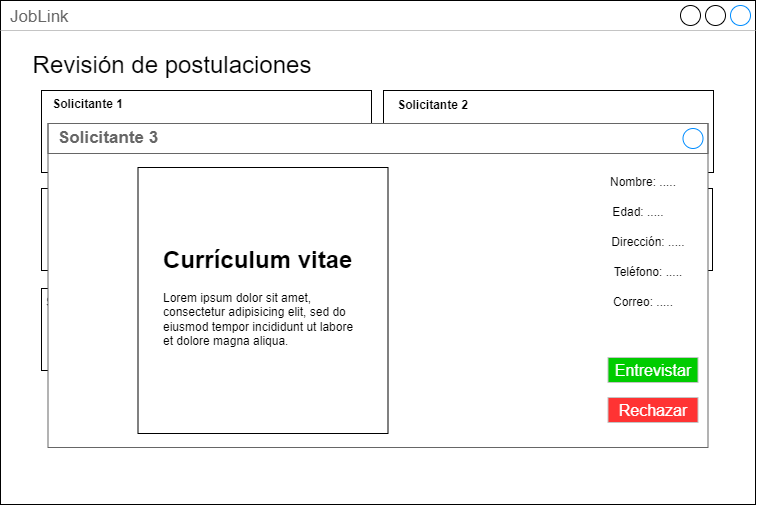

The diagram above was exported from draw.io. Its source (the exported page's mxGraphModel, read from the mxfile embedded in the PNG):
<mxGraphModel dx="420" dy="676" grid="1" gridSize="10" guides="1" tooltips="1" connect="1" arrows="1" fold="1" page="1" pageScale="1" pageWidth="1169" pageHeight="827" math="0" shadow="0">
  <root>
    <mxCell id="0" />
    <mxCell id="1" parent="0" />
    <mxCell id="glMvG5J48HhAm1v08hFz-20" value="JobLink" style="strokeWidth=1;shadow=0;dashed=0;align=center;html=1;shape=mxgraph.mockup.containers.window;align=left;verticalAlign=top;spacingLeft=8;strokeColor2=#008cff;strokeColor3=#c4c4c4;fontColor=#666666;mainText=;fontSize=17;labelBackgroundColor=none;whiteSpace=wrap;" vertex="1" parent="1">
      <mxGeometry x="1390" y="162" width="755" height="504" as="geometry" />
    </mxCell>
    <mxCell id="glMvG5J48HhAm1v08hFz-150" value="&lt;font style=&quot;font-size: 24px;&quot;&gt;Revisión de postulaciones&lt;/font&gt;" style="text;html=1;strokeColor=none;fillColor=none;align=center;verticalAlign=middle;whiteSpace=wrap;rounded=0;" vertex="1" parent="1">
      <mxGeometry x="1414.12" y="213" width="295.88" height="27" as="geometry" />
    </mxCell>
    <mxCell id="glMvG5J48HhAm1v08hFz-294" value="" style="rounded=0;whiteSpace=wrap;html=1;fillColor=none;" vertex="1" parent="1">
      <mxGeometry x="1431.0000000000002" y="252" width="330" height="82" as="geometry" />
    </mxCell>
    <mxCell id="glMvG5J48HhAm1v08hFz-295" value="&lt;b&gt;Solicitante 1&lt;/b&gt;" style="text;html=1;strokeColor=none;fillColor=none;align=center;verticalAlign=middle;whiteSpace=wrap;rounded=0;" vertex="1" parent="1">
      <mxGeometry x="1439" y="252" width="77.47" height="28" as="geometry" />
    </mxCell>
    <mxCell id="glMvG5J48HhAm1v08hFz-296" value="&lt;div style=&quot;text-align: justify;&quot;&gt;&lt;span style=&quot;background-color: initial;&quot;&gt;Quiero trabajar en la empresa porque...&lt;/span&gt;&lt;/div&gt;" style="text;html=1;strokeColor=none;fillColor=none;align=center;verticalAlign=middle;whiteSpace=wrap;rounded=0;" vertex="1" parent="1">
      <mxGeometry x="1520.2700000000002" y="268" width="220" height="50" as="geometry" />
    </mxCell>
    <mxCell id="glMvG5J48HhAm1v08hFz-303" value="26 años" style="text;html=1;strokeColor=none;fillColor=none;align=center;verticalAlign=middle;whiteSpace=wrap;rounded=0;" vertex="1" parent="1">
      <mxGeometry x="1437.0000000000002" y="277" width="55.88" height="30" as="geometry" />
    </mxCell>
    <mxCell id="glMvG5J48HhAm1v08hFz-342" value="" style="rounded=0;whiteSpace=wrap;html=1;fillColor=none;" vertex="1" parent="1">
      <mxGeometry x="1773.0000000000002" y="252" width="330" height="82" as="geometry" />
    </mxCell>
    <mxCell id="glMvG5J48HhAm1v08hFz-343" value="&lt;b&gt;Solicitante 2&lt;/b&gt;" style="text;html=1;strokeColor=none;fillColor=none;align=center;verticalAlign=middle;whiteSpace=wrap;rounded=0;" vertex="1" parent="1">
      <mxGeometry x="1781" y="252" width="83" height="30" as="geometry" />
    </mxCell>
    <mxCell id="glMvG5J48HhAm1v08hFz-344" value="&lt;div style=&quot;text-align: justify;&quot;&gt;&lt;span style=&quot;background-color: initial;&quot;&gt;Quiero trabajar en la empresa porque...&lt;/span&gt;&lt;/div&gt;" style="text;html=1;strokeColor=none;fillColor=none;align=center;verticalAlign=middle;whiteSpace=wrap;rounded=0;" vertex="1" parent="1">
      <mxGeometry x="1862.2700000000002" y="268" width="220" height="50" as="geometry" />
    </mxCell>
    <mxCell id="glMvG5J48HhAm1v08hFz-345" value="26 años" style="text;html=1;strokeColor=none;fillColor=none;align=center;verticalAlign=middle;whiteSpace=wrap;rounded=0;" vertex="1" parent="1">
      <mxGeometry x="1783.0000000000002" y="277" width="55.88" height="30" as="geometry" />
    </mxCell>
    <mxCell id="glMvG5J48HhAm1v08hFz-353" value="" style="rounded=0;whiteSpace=wrap;html=1;fillColor=none;" vertex="1" parent="1">
      <mxGeometry x="1431.0000000000002" y="350" width="330" height="82" as="geometry" />
    </mxCell>
    <mxCell id="glMvG5J48HhAm1v08hFz-354" value="&lt;b&gt;Solicitante 3&lt;/b&gt;" style="text;html=1;strokeColor=none;fillColor=none;align=center;verticalAlign=middle;whiteSpace=wrap;rounded=0;" vertex="1" parent="1">
      <mxGeometry x="1439" y="350" width="77.47" height="28" as="geometry" />
    </mxCell>
    <mxCell id="glMvG5J48HhAm1v08hFz-355" value="&lt;div style=&quot;text-align: justify;&quot;&gt;&lt;span style=&quot;background-color: initial;&quot;&gt;Quiero trabajar en la empresa porque...&lt;/span&gt;&lt;/div&gt;" style="text;html=1;strokeColor=none;fillColor=none;align=center;verticalAlign=middle;whiteSpace=wrap;rounded=0;" vertex="1" parent="1">
      <mxGeometry x="1520.2700000000002" y="366" width="220" height="50" as="geometry" />
    </mxCell>
    <mxCell id="glMvG5J48HhAm1v08hFz-356" value="26 años" style="text;html=1;strokeColor=none;fillColor=none;align=center;verticalAlign=middle;whiteSpace=wrap;rounded=0;" vertex="1" parent="1">
      <mxGeometry x="1437.0000000000002" y="375" width="55.88" height="30" as="geometry" />
    </mxCell>
    <mxCell id="glMvG5J48HhAm1v08hFz-358" value="" style="rounded=0;whiteSpace=wrap;html=1;fillColor=none;" vertex="1" parent="1">
      <mxGeometry x="1772.0000000000002" y="350" width="330" height="82" as="geometry" />
    </mxCell>
    <mxCell id="glMvG5J48HhAm1v08hFz-359" value="&lt;b&gt;Solicitante 4&lt;/b&gt;" style="text;html=1;strokeColor=none;fillColor=none;align=center;verticalAlign=middle;whiteSpace=wrap;rounded=0;" vertex="1" parent="1">
      <mxGeometry x="1778" y="350" width="77.47" height="28" as="geometry" />
    </mxCell>
    <mxCell id="glMvG5J48HhAm1v08hFz-360" value="&lt;div style=&quot;text-align: justify;&quot;&gt;&lt;span style=&quot;background-color: initial;&quot;&gt;Quiero trabajar en la empresa porque...&lt;/span&gt;&lt;/div&gt;" style="text;html=1;strokeColor=none;fillColor=none;align=center;verticalAlign=middle;whiteSpace=wrap;rounded=0;" vertex="1" parent="1">
      <mxGeometry x="1866.2700000000002" y="366" width="220" height="50" as="geometry" />
    </mxCell>
    <mxCell id="glMvG5J48HhAm1v08hFz-361" value="26 años" style="text;html=1;strokeColor=none;fillColor=none;align=center;verticalAlign=middle;whiteSpace=wrap;rounded=0;" vertex="1" parent="1">
      <mxGeometry x="1783.0000000000002" y="375" width="55.88" height="30" as="geometry" />
    </mxCell>
    <mxCell id="glMvG5J48HhAm1v08hFz-363" value="" style="rounded=0;whiteSpace=wrap;html=1;fillColor=none;" vertex="1" parent="1">
      <mxGeometry x="1431.0000000000002" y="450" width="330" height="82" as="geometry" />
    </mxCell>
    <mxCell id="glMvG5J48HhAm1v08hFz-364" value="&lt;b&gt;Solicitante 5&lt;/b&gt;" style="text;html=1;strokeColor=none;fillColor=none;align=center;verticalAlign=middle;whiteSpace=wrap;rounded=0;" vertex="1" parent="1">
      <mxGeometry x="1432" y="450" width="77.47" height="28" as="geometry" />
    </mxCell>
    <mxCell id="glMvG5J48HhAm1v08hFz-365" value="&lt;div style=&quot;text-align: justify;&quot;&gt;&lt;span style=&quot;background-color: initial;&quot;&gt;Quiero trabajar en la empresa porque...&lt;/span&gt;&lt;/div&gt;" style="text;html=1;strokeColor=none;fillColor=none;align=center;verticalAlign=middle;whiteSpace=wrap;rounded=0;" vertex="1" parent="1">
      <mxGeometry x="1520.2700000000002" y="466" width="220" height="50" as="geometry" />
    </mxCell>
    <mxCell id="glMvG5J48HhAm1v08hFz-366" value="26 años" style="text;html=1;strokeColor=none;fillColor=none;align=center;verticalAlign=middle;whiteSpace=wrap;rounded=0;" vertex="1" parent="1">
      <mxGeometry x="1437.0000000000002" y="475" width="55.88" height="30" as="geometry" />
    </mxCell>
    <mxCell id="glMvG5J48HhAm1v08hFz-368" value="&lt;b&gt;&lt;font color=&quot;#35a735&quot;&gt;Entrevista&lt;/font&gt;&lt;/b&gt;" style="text;html=1;strokeColor=none;fillColor=none;align=center;verticalAlign=middle;whiteSpace=wrap;rounded=0;" vertex="1" parent="1">
      <mxGeometry x="1432" y="305" width="77.47" height="28" as="geometry" />
    </mxCell>
    <mxCell id="glMvG5J48HhAm1v08hFz-369" value="&lt;b&gt;&lt;font color=&quot;#cc0000&quot;&gt;Rechazado&lt;/font&gt;&lt;/b&gt;" style="text;html=1;strokeColor=none;fillColor=none;align=center;verticalAlign=middle;whiteSpace=wrap;rounded=0;" vertex="1" parent="1">
      <mxGeometry x="1778" y="305" width="77.47" height="28" as="geometry" />
    </mxCell>
    <mxCell id="glMvG5J48HhAm1v08hFz-370" value="&lt;b&gt;&lt;font color=&quot;#cc0000&quot;&gt;Rechazado&lt;/font&gt;&lt;/b&gt;" style="text;html=1;strokeColor=none;fillColor=none;align=center;verticalAlign=middle;whiteSpace=wrap;rounded=0;" vertex="1" parent="1">
      <mxGeometry x="1432" y="400" width="77.47" height="28" as="geometry" />
    </mxCell>
    <mxCell id="glMvG5J48HhAm1v08hFz-371" value="&lt;b&gt;&lt;font color=&quot;#c2cc38&quot;&gt;Pendiente&lt;/font&gt;&lt;/b&gt;" style="text;html=1;strokeColor=none;fillColor=none;align=center;verticalAlign=middle;whiteSpace=wrap;rounded=0;" vertex="1" parent="1">
      <mxGeometry x="1778" y="400" width="77.47" height="28" as="geometry" />
    </mxCell>
    <mxCell id="glMvG5J48HhAm1v08hFz-372" value="&lt;b&gt;&lt;font color=&quot;#c2cc38&quot;&gt;Pendiente&lt;/font&gt;&lt;/b&gt;" style="text;html=1;strokeColor=none;fillColor=none;align=center;verticalAlign=middle;whiteSpace=wrap;rounded=0;" vertex="1" parent="1">
      <mxGeometry x="1432" y="505" width="77.47" height="28" as="geometry" />
    </mxCell>
    <mxCell id="glMvG5J48HhAm1v08hFz-374" value="" style="strokeWidth=1;shadow=0;dashed=0;align=center;html=1;shape=mxgraph.mockup.containers.rrect;rSize=0;strokeColor=#666666;fontColor=#666666;fontSize=17;verticalAlign=top;whiteSpace=wrap;fillColor=#ffffff;spacingTop=32;" vertex="1" parent="1">
      <mxGeometry x="1437.5" y="285" width="660" height="324" as="geometry" />
    </mxCell>
    <mxCell id="glMvG5J48HhAm1v08hFz-375" value="&lt;b&gt;Solicitante 3&lt;/b&gt;" style="strokeWidth=1;shadow=0;dashed=0;align=center;html=1;shape=mxgraph.mockup.containers.rrect;rSize=0;fontSize=17;fontColor=#666666;strokeColor=#666666;align=left;spacingLeft=8;fillColor=none;resizeWidth=1;whiteSpace=wrap;" vertex="1" parent="glMvG5J48HhAm1v08hFz-374">
      <mxGeometry width="660" height="30" relative="1" as="geometry" />
    </mxCell>
    <mxCell id="glMvG5J48HhAm1v08hFz-376" value="" style="shape=ellipse;strokeColor=#008cff;resizable=0;fillColor=none;html=1;" vertex="1" parent="glMvG5J48HhAm1v08hFz-375">
      <mxGeometry x="1" y="0.5" width="20" height="20" relative="1" as="geometry">
        <mxPoint x="-25" y="-10" as="offset" />
      </mxGeometry>
    </mxCell>
    <mxCell id="glMvG5J48HhAm1v08hFz-377" value="&lt;font color=&quot;#ffffff&quot;&gt;Rechazar&lt;/font&gt;" style="strokeWidth=1;shadow=0;dashed=0;align=center;html=1;shape=mxgraph.mockup.containers.rrect;rSize=0;fontSize=16;fontColor=#666666;strokeColor=#c4c4c4;whiteSpace=wrap;fillColor=#FF3333;" vertex="1" parent="glMvG5J48HhAm1v08hFz-374">
      <mxGeometry x="0.25" y="1" width="90" height="25" relative="1" as="geometry">
        <mxPoint x="395" y="-50" as="offset" />
      </mxGeometry>
    </mxCell>
    <mxCell id="glMvG5J48HhAm1v08hFz-378" value="&lt;font color=&quot;#ffffff&quot;&gt;Entrevistar&lt;/font&gt;" style="strokeWidth=1;shadow=0;dashed=0;align=center;html=1;shape=mxgraph.mockup.containers.rrect;rSize=0;fontSize=16;fontColor=#666666;strokeColor=#c4c4c4;whiteSpace=wrap;fillColor=#00CC00;" vertex="1" parent="glMvG5J48HhAm1v08hFz-374">
      <mxGeometry x="0.75" y="1" width="90" height="25" relative="1" as="geometry">
        <mxPoint x="65" y="-90" as="offset" />
      </mxGeometry>
    </mxCell>
    <mxCell id="glMvG5J48HhAm1v08hFz-379" value="Nombre: ....." style="text;html=1;strokeColor=none;fillColor=none;align=center;verticalAlign=middle;whiteSpace=wrap;rounded=0;" vertex="1" parent="glMvG5J48HhAm1v08hFz-374">
      <mxGeometry x="560" y="44" width="70" height="30" as="geometry" />
    </mxCell>
    <mxCell id="glMvG5J48HhAm1v08hFz-380" value="Dirección: ....." style="text;html=1;strokeColor=none;fillColor=none;align=center;verticalAlign=middle;whiteSpace=wrap;rounded=0;" vertex="1" parent="glMvG5J48HhAm1v08hFz-374">
      <mxGeometry x="560" y="104" width="80" height="30" as="geometry" />
    </mxCell>
    <mxCell id="glMvG5J48HhAm1v08hFz-381" value="Edad: ....." style="text;html=1;strokeColor=none;fillColor=none;align=center;verticalAlign=middle;whiteSpace=wrap;rounded=0;" vertex="1" parent="glMvG5J48HhAm1v08hFz-374">
      <mxGeometry x="560" y="74" width="60" height="30" as="geometry" />
    </mxCell>
    <mxCell id="glMvG5J48HhAm1v08hFz-382" value="Teléfono: ....." style="text;html=1;strokeColor=none;fillColor=none;align=center;verticalAlign=middle;whiteSpace=wrap;rounded=0;" vertex="1" parent="glMvG5J48HhAm1v08hFz-374">
      <mxGeometry x="560" y="134" width="80" height="30" as="geometry" />
    </mxCell>
    <mxCell id="glMvG5J48HhAm1v08hFz-383" value="Correo: ....." style="text;html=1;strokeColor=none;fillColor=none;align=center;verticalAlign=middle;whiteSpace=wrap;rounded=0;" vertex="1" parent="glMvG5J48HhAm1v08hFz-374">
      <mxGeometry x="560" y="164" width="70" height="30" as="geometry" />
    </mxCell>
    <mxCell id="glMvG5J48HhAm1v08hFz-384" value="" style="rounded=0;whiteSpace=wrap;html=1;" vertex="1" parent="glMvG5J48HhAm1v08hFz-374">
      <mxGeometry x="90" y="44" width="250" height="266" as="geometry" />
    </mxCell>
    <mxCell id="glMvG5J48HhAm1v08hFz-385" value="&lt;h1&gt;Currículum vitae&lt;/h1&gt;&lt;p&gt;Lorem ipsum dolor sit amet, consectetur adipisicing elit, sed do eiusmod tempor incididunt ut labore et dolore magna aliqua.&lt;/p&gt;" style="text;html=1;strokeColor=none;fillColor=none;spacing=5;spacingTop=-20;whiteSpace=wrap;overflow=hidden;rounded=0;" vertex="1" parent="glMvG5J48HhAm1v08hFz-374">
      <mxGeometry x="111" y="117" width="208" height="120" as="geometry" />
    </mxCell>
  </root>
</mxGraphModel>